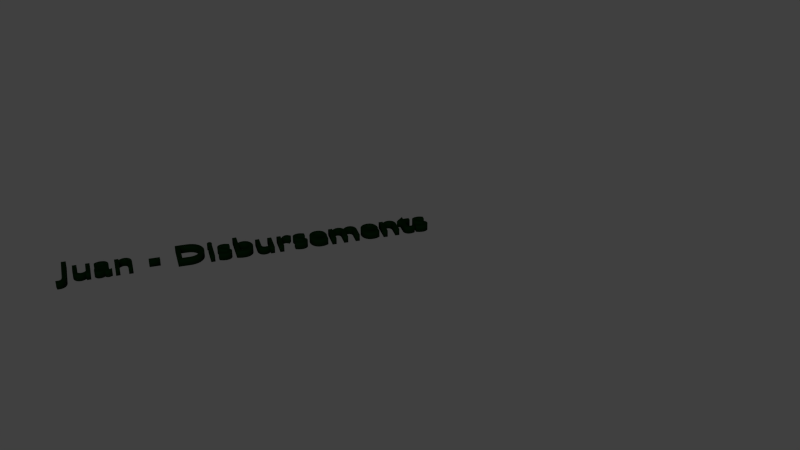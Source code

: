 # Source: Juan.blend  (saved by Blender 2.71.0; exported with 4.5.12 LTS)
import bpy
from mathutils import Matrix  # noqa: F401  (used for matrix-valued properties, if any)

bpy.ops.wm.read_factory_settings(use_empty=True)
scene = bpy.context.scene
scene.name = 'Scene'

# ---- collections
col_collection_1 = bpy.data.collections.new('Collection 1'); scene.collection.children.link(col_collection_1)

# ---- materials (node trees are filled in below, after node groups)
mat_material_juan = bpy.data.materials.new('Material_Juan')
mat_material_juan.alpha_threshold = 0.0
mat_material_juan.use_transparent_shadow = False
mat_material_juan.diffuse_color = (0.0004568, 0.003642, 0.0005233, 1.0)
mat_material_juan.specular_color = (1.0, 0.6546, 0.9449)
mat_material_juan.roughness = 0.5
mat_material_juan.line_color = (0.0, 0.0, 0.0, 1.0)

# ---- material node trees

# ---- world
world_world = bpy.data.worlds.new('World'); scene.world = world_world
world_world.color = (0.05088, 0.05088, 0.05088)
world_world.use_sun_shadow = False
world_world.sun_shadow_jitter_overblur = 0.0
world_world.cycles.sampling_method = 'MANUAL'
world_world.cycles.sample_map_resolution = 256

# ---- curves / text
txt_text = bpy.data.curves.new('Text', 'FONT')
txt_text.dimensions = '2D'
txt_text.body = 'Juan - Disbursements\n'
txt_text.materials.append(mat_material_juan)
txt_text.use_path_clamp = True
txt_text.bevel_resolution = 0
txt_text.extrude = 0.1
txt_text.bevel_depth = 0.005
txt_text.space_line = 1.1
txt_text.offset_x = -2.961
txt_text.offset_y = -0.311

# ---- objects
ob_text = bpy.data.objects.new('Text', txt_text)

# ---- transforms, parenting, visibility, modifiers, constraints
ob_text.location = (-0.0701, -0.7029, 2.077)
ob_text.rotation_euler = (-3.115, -3.134, 4.125)
ob_text.scale = (1.118, 1.118, 0.9176)
ob_text.lineart.crease_threshold = 0.0

# ---- collection membership
col_collection_1.objects.link(ob_text)

# ---- scene / render settings (as saved in the file)
scene.frame_start = 1; scene.frame_end = 250; scene.frame_set(33)
scene.render.engine = 'BLENDER_EEVEE_NEXT'
scene.render.resolution_percentage = 50
scene.render.dither_intensity = 0.0
scene.cycles.use_denoising = False
scene.cycles.samples = 10
scene.cycles.sampling_pattern = 'TABULATED_SOBOL'
scene.cycles.light_sampling_threshold = 0.0
scene.cycles.use_adaptive_sampling = False
scene.cycles.use_light_tree = False
scene.cycles.blur_glossy = 0.0
scene.cycles.volume_bounces = 1
scene.cycles.pixel_filter_type = 'GAUSSIAN'
scene.cycles.sample_clamp_indirect = 0.0
scene.view_settings.view_transform = 'Standard'
bpy.context.view_layer.update()

# ---- added for rendering (the .blend has no active camera and no usable light): camera, sun
cam_auto = bpy.data.cameras.new('AutoCamera')
cam_auto.lens = 50.0
cam_auto.sensor_width = 36.0
cam_auto.clip_end = 1000.0
ob_auto_camera = bpy.data.objects.new('AutoCamera', cam_auto)
scene.collection.objects.link(ob_auto_camera)
ob_auto_camera.location = (20.1431, -16.5674, 15.8109)
ob_auto_camera.rotation_euler = (1.09748, -7.21219e-08, 0.694738)
scene.camera = ob_auto_camera
light_auto_sun = bpy.data.lights.new('AutoSun', 'SUN')
light_auto_sun.energy = 3.0
light_auto_sun.angle = 0.0523599
ob_auto_sun = bpy.data.objects.new('AutoSun', light_auto_sun)
scene.collection.objects.link(ob_auto_sun)
ob_auto_sun.rotation_euler = (0.872665, 0.174533, 0.523599)
bpy.context.view_layer.update()
